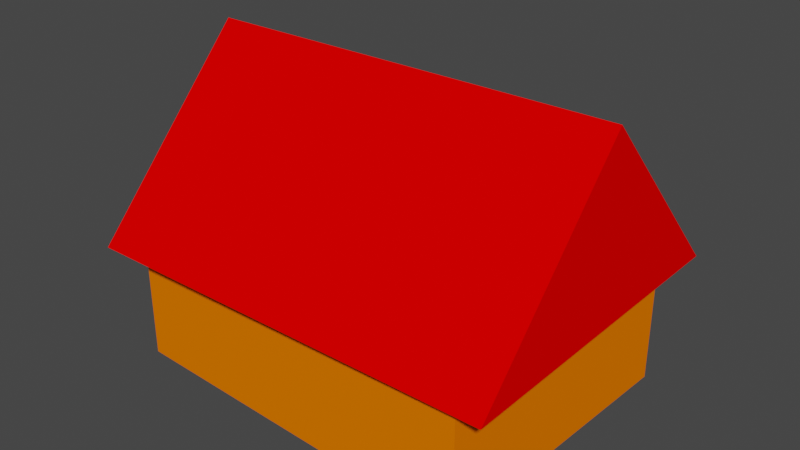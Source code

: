 # Source: House.blend  (saved by Blender 2.93.21; exported with 4.5.12 LTS)
import bpy
from mathutils import Matrix  # noqa: F401  (used for matrix-valued properties, if any)

bpy.ops.wm.read_factory_settings(use_empty=True)
scene = bpy.context.scene
scene.name = 'Scene'

# ---- collections
col_collection = bpy.data.collections.new('Collection'); scene.collection.children.link(col_collection)

# ---- materials (node trees are filled in below, after node groups)
mat_bricks = bpy.data.materials.new('Bricks')
mat_bricks.alpha_threshold = 0.0
mat_bricks.use_transparent_shadow = False
mat_bricks.diffuse_color = (1.0, 0.1857, 0.0, 1.0)
mat_bricks.line_color = (0.0, 0.0, 0.0, 1.0)
mat_roof = bpy.data.materials.new('Roof')
mat_roof.use_transparent_shadow = False
mat_roof.diffuse_color = (1.0, 0.0, 0.0, 1.0)

# ---- material node trees

# ---- world
world_world = bpy.data.worlds.new('World'); scene.world = world_world
world_world.use_nodes = True; world_world.node_tree.nodes.clear()
_N = world_world.node_tree.nodes; _L = world_world.node_tree.links
n0 = _N.new('ShaderNodeOutputWorld'); n0.name = 'World Output'; n0.location = (300, 300)
n1 = _N.new('ShaderNodeBackground'); n1.name = 'Background'; n1.location = (10, 300)
n1.inputs[0].default_value = (0.05088, 0.05088, 0.05088, 1.0)
_L.new(n1.outputs[0], n0.inputs[0])
n0.is_active_output = True
world_world.color = (0.05088, 0.05088, 0.05088)
world_world.use_sun_shadow = False
world_world.sun_shadow_jitter_overblur = 0.0

# ---- meshes
me_cube_010 = bpy.data.meshes.new('Cube.010')
me_cube_010.from_pydata([(-0.4, 0.2, 0.07394), (-0.6, 0.2, 0.07394), (0.6, 0.0, 0.07394), (0.4, 0.0, 0.07394), (-0.4, 0.0, 0.07394), (-0.6, 0.0, 0.07394), (0.6, -0.2, 0.07394), (0.4, -0.2, 0.07394), (-0.4, -0.2, 0.07394), (-0.6, -0.2, 0.07394), (0.6, -0.4, 0.07394), (0.4, -0.4, 0.07394), (-0.4, -0.4, 0.07394), (-0.6, -0.4, 0.07394), (0.6, -0.6, 0.07394), (0.4, -0.6, 0.07394), (0.2, -0.6, 0.07394), (0.0, -0.6, 0.07394), (-0.2, -0.6, 0.07394), (-0.4, -0.6, 0.07394), (-0.6, -0.6, 0.07394), (0.6, -0.8, 0.07394), (0.4, -0.8, 0.07394), (0.2, -0.8, 0.07394), (0.0, -0.8, 0.07394), (-0.2, -0.8, 0.07394), (-0.4, -0.8, 0.07394), (-0.6, -0.8, 0.07394), (-0.6, 0.8, 0.7639), (-0.4, 0.8, 0.7639), (-0.2, 0.8, 0.7639), (-0.2, 0.6, 0.7639), (0.0, 0.8, 0.7639), (0.0, 0.6, 0.7639), (0.2, 0.8, 0.7639), (0.2, 0.6, 0.7639), (0.4, 0.8, 0.7639), (0.6, 0.8, 0.7639), (-0.6, 0.6, 0.7639), (-0.4, 0.6, 0.7639), (0.4, 0.6, 0.7639), (0.6, 0.6, 0.7639), (-0.6, 0.4, 0.7639), (-0.4, 0.4, 0.7639), (0.4, 0.4, 0.7639), (0.6, 0.4, 0.7639), (-0.6, -0.8, 0.7639), (-0.4, -0.8, 0.7639), (-0.2, -0.8, 0.7639), (0.0, -0.8, 0.7639), (0.2, -0.8, 0.7639), (0.6, -0.8, 0.7639), (0.4, -0.8, 0.7639), (-0.6, -0.6, 0.7639), (-0.4, -0.6, 0.7639), (-0.2, -0.6, 0.7639), (0.0, -0.6, 0.7639), (0.2, -0.6, 0.7639), (0.6, -0.6, 0.7639), (0.4, -0.6, 0.7639), (-0.4, -0.4, 0.7639), (-0.6, -0.4, 0.7639), (0.6, -0.4, 0.7639), (0.4, -0.4, 0.7639), (-0.4, -0.2, 0.7639), (-0.6, -0.2, 0.7639), (0.6, -0.2, 0.7639), (0.4, -0.2, 0.7639), (-0.4, 0.0, 0.7639), (-0.6, 0.0, 0.7639), (0.6, 0.0, 0.7639), (0.4, 0.0, 0.7639), (-0.4, 0.2, 0.7639), (-0.6, 0.2, 0.7639), (0.6, 0.2, 0.7639), (0.4, 0.2, 0.7639), (0.6, 0.8, 0.07394), (0.4, 0.8, 0.07394), (0.2, 0.8, 0.07394), (0.0, 0.8, 0.07394), (-0.2, 0.8, 0.07394), (-0.4, 0.8, 0.07394), (-0.6, 0.8, 0.07394), (0.6, 0.6, 0.07394), (0.4, 0.6, 0.07394), (0.2, 0.6, 0.07394), (0.0, 0.6, 0.07394), (-0.2, 0.6, 0.07394), (-0.4, 0.6, 0.07394), (-0.6, 0.6, 0.07394), (0.6, 0.4, 0.07394), (0.4, 0.4, 0.07394), (-0.4, 0.4, 0.07394), (-0.6, 0.4, 0.07394), (0.6, 0.2, 0.07394), (0.4, 0.2, 0.07394)], [], [(17, 18, 55, 56), (11, 15, 59, 63), (78, 79, 32, 34), (16, 17, 56, 57), (82, 89, 38, 28), (22, 21, 51, 52), (0, 92, 43, 72), (1, 5, 69, 73), (12, 8, 64, 60), (13, 20, 53, 61), (77, 78, 34, 36), (84, 91, 44, 40), (83, 76, 37, 41), (3, 7, 67, 71), (4, 0, 72, 68), (2, 94, 74, 70), (14, 10, 62, 58), (19, 12, 60, 54), (76, 77, 36, 37), (90, 83, 41, 45), (6, 2, 70, 66), (88, 87, 31, 39), (21, 14, 58, 51), (15, 16, 57, 59), (87, 86, 33, 31), (86, 85, 35, 33), (93, 1, 73, 42), (9, 13, 61, 65), (85, 84, 40, 35), (95, 3, 71, 75), (38, 42, 43, 39), (40, 44, 45, 41), (42, 73, 72, 43), (44, 75, 74, 45), (73, 69, 68, 72), (75, 71, 70, 74), (69, 65, 64, 68), (71, 67, 66, 70), (65, 61, 60, 64), (67, 63, 62, 66), (61, 53, 54, 60), (63, 59, 58, 62), (53, 46, 47, 54), (54, 47, 48, 55), (55, 48, 49, 56), (56, 49, 50, 57), (57, 50, 52, 59), (59, 52, 51, 58), (28, 38, 39, 29), (29, 39, 31, 30), (30, 31, 33, 32), (32, 33, 35, 34), (34, 35, 40, 36), (36, 40, 41, 37), (27, 26, 47, 46), (18, 19, 54, 55), (26, 25, 48, 47), (25, 24, 49, 48), (89, 93, 42, 38), (5, 9, 65, 69), (20, 27, 46, 53), (24, 23, 50, 49), (91, 95, 75, 44), (7, 11, 63, 67), (81, 82, 28, 29), (92, 88, 39, 43), (8, 4, 68, 64), (23, 22, 52, 50), (94, 90, 45, 74), (10, 6, 66, 62), (80, 81, 29, 30), (79, 80, 30, 32)])
_uv = me_cube_010.uv_layers.new(name='UVMap')
_uv.uv.foreach_set('vector', [0.0, 0.0, 0.0, 0.0, 0.0, 0.0, 0.0, 0.0, 0.0, 0.0, 0.0, 0.0, 0.0, 0.0, 0.0, 0.0, 0.0, 0.0, 0.0, 0.0, 0.0, 0.0, 0.0, 0.0, 0.0, 0.0, 0.0, 0.0, 0.0, 0.0, 0.0, 0.0, 0.0, 0.0, 0.0, 0.0, 0.0, 0.0, 0.0, 0.0, 0.0, 0.0, 0.0, 0.0, 0.0, 0.0, 0.0, 0.0, 0.0, 0.0, 0.0, 0.0, 0.0, 0.0, 0.0, 0.0, 0.0, 0.0, 0.0, 0.0, 0.0, 0.0, 0.0, 0.0, 0.0, 0.0, 0.0, 0.0, 0.0, 0.0, 0.0, 0.0, 0.0, 0.0, 0.0, 0.0, 0.0, 0.0, 0.0, 0.0, 0.0, 0.0, 0.0, 0.0, 0.0, 0.0, 0.0, 0.0, 0.0, 0.0, 0.0, 0.0, 0.0, 0.0, 0.0, 0.0, 0.0, 0.0, 0.0, 0.0, 0.0, 0.0, 0.0, 0.0, 0.0, 0.0, 0.0, 0.0, 0.0, 0.0, 0.0, 0.0, 0.0, 0.0, 0.0, 0.0, 0.0, 0.0, 0.0, 0.0, 0.0, 0.0, 0.0, 0.0, 0.0, 0.0, 0.0, 0.0, 0.0, 0.0, 0.0, 0.0, 0.0, 0.0, 0.0, 0.0, 0.0, 0.0, 0.0, 0.0, 0.0, 0.0, 0.0, 0.0, 0.0, 0.0, 0.0, 0.0, 0.0, 0.0, 0.0, 0.0, 0.0, 0.0, 0.0, 0.0, 0.0, 0.0, 0.0, 0.0, 0.0, 0.0, 0.0, 0.0, 0.0, 0.0, 0.0, 0.0, 0.0, 0.0, 0.0, 0.0, 0.0, 0.0, 0.0, 0.0, 0.0, 0.0, 0.0, 0.0, 0.0, 0.0, 0.0, 0.0, 0.0, 0.0, 0.0, 0.0, 0.0, 0.0, 0.0, 0.0, 0.0, 0.0, 0.0, 0.0, 0.0, 0.0, 0.0, 0.0, 0.0, 0.0, 0.0, 0.0, 0.0, 0.0, 0.0, 0.0, 0.0, 0.0, 0.0, 0.0, 0.0, 0.0, 0.0, 0.0, 0.0, 0.0, 0.0, 0.0, 0.0, 0.0, 0.0, 0.0, 0.0, 0.0, 0.0, 0.0, 0.0, 0.0, 0.0, 0.0, 0.0, 0.0, 0.0, 0.0, 0.0, 0.0, 0.0, 0.0, 0.0, 0.0, 0.0, 0.0, 0.0, 0.0, 0.0, 0.0, 0.0, 0.0, 0.0, 0.0, 0.0, 0.0, 0.0, 0.0, 0.0, 0.0, 0.0, 0.0, 0.0, 0.0, 0.0, 0.0, 0.0, 0.0, 0.0, 0.0, 0.0, 0.0, 0.0, 0.0, 0.0, 0.0, 0.0, 0.0, 0.0, 0.0, 0.0, 0.0, 0.0, 0.0, 0.0, 0.0, 0.0, 0.0, 0.0, 0.0, 0.0, 0.0, 0.0, 0.0, 0.0, 0.0, 0.0, 0.0, 0.0, 0.0, 0.0, 0.0, 0.0, 0.0, 0.0, 0.0, 0.0, 0.0, 0.0, 0.0, 0.0, 0.0, 0.0, 0.0, 0.0, 0.0, 0.0, 0.0, 0.0, 0.0, 0.0, 0.0, 0.0, 0.0, 0.0, 0.0, 0.0, 0.0, 0.0, 0.0, 0.0, 0.0, 0.0, 0.0, 0.0, 0.0, 0.0, 0.0, 0.0, 0.0, 0.0, 0.0, 0.0, 0.0, 0.0, 0.0, 0.0, 0.0, 0.0, 0.0, 0.0, 0.0, 0.0, 0.0, 0.0, 0.0, 0.0, 0.0, 0.0, 0.0, 0.0, 0.0, 0.0, 0.0, 0.0, 0.0, 0.0, 0.0, 0.0, 0.0, 0.0, 0.0, 0.0, 0.0, 0.0, 0.0, 0.0, 0.0, 0.0, 0.0, 0.0, 0.0, 0.0, 0.0, 0.0, 0.0, 0.0, 0.0, 0.0, 0.0, 0.0, 0.0, 0.0, 0.0, 0.0, 0.0, 0.0, 0.0, 0.0, 0.0, 0.0, 0.0, 0.0, 0.0, 0.0, 0.0, 0.0, 0.0, 0.0, 0.0, 0.0, 0.0, 0.0, 0.0, 0.0, 0.0, 0.0, 0.0, 0.0, 0.0, 0.0, 0.0, 0.0, 0.0, 0.0, 0.0, 0.0, 0.0, 0.0, 0.0, 0.0, 0.0, 0.0, 0.0, 0.0, 0.0, 0.0, 0.0, 0.0, 0.0, 0.0, 0.0, 0.0, 0.0, 0.0, 0.0, 0.0, 0.0, 0.0, 0.0, 0.0, 0.0, 0.0, 0.0, 0.0, 0.0, 0.0, 0.0, 0.0, 0.0, 0.0, 0.0, 0.0, 0.0, 0.0, 0.0, 0.0, 0.0, 0.0, 0.0, 0.0, 0.0, 0.0, 0.0, 0.0, 0.0, 0.0, 0.0, 0.0, 0.0, 0.0, 0.0, 0.0, 0.0, 0.0, 0.0, 0.0, 0.0, 0.0, 0.0, 0.0, 0.0, 0.0, 0.0, 0.0, 0.0, 0.0, 0.0, 0.0, 0.0, 0.0, 0.0, 0.0, 0.0, 0.0, 0.0, 0.0, 0.0, 0.0, 0.0, 0.0, 0.0, 0.0, 0.0, 0.0, 0.0, 0.0, 0.0, 0.0, 0.0, 0.0, 0.0, 0.0, 0.0, 0.0, 0.0, 0.0, 0.0, 0.0, 0.0, 0.0, 0.0, 0.0, 0.0, 0.0, 0.0, 0.0, 0.0, 0.0, 0.0, 0.0, 0.0, 0.0, 0.0, 0.0, 0.0, 0.0, 0.0, 0.0, 0.0, 0.0, 0.0, 0.0, 0.0, 0.0, 0.0, 0.0, 0.0, 0.0, 0.0, 0.0, 0.0, 0.0, 0.0, 0.0, 0.0, 0.0, 0.0, 0.0, 0.0, 0.0, 0.0, 0.0, 0.0, 0.0, 0.0, 0.0, 0.0])
me_cube_010.materials.append(mat_bricks)
me_cube_010.use_remesh_fix_poles = True
me_cube_010.use_remesh_preserve_attributes = False
me_cube_010.update()
me_cube_011 = bpy.data.meshes.new('Cube.011')
me_cube_011.from_pydata([(-1.0, -1.0, -1.0), (-1.0, 1.0, -1.0), (0.0, 1.0, -1.0), (0.0, 1.0, 1.0), (0.0, -1.0, -1.0), (0.0, -1.0, 1.0)], [], [(4, 5, 0), (0, 5, 3, 1), (1, 2, 4, 0), (5, 4, 2, 3), (1, 3, 2)])
_uv = me_cube_011.uv_layers.new(name='UVMap')
_uv.uv.foreach_set('vector', [0.375, 0.875, 0.625, 0.875, 0.375, 1.0, 0.375, 1.0, 0.625, 0.875, 0.625, 0.375, 0.375, 0.25, 0.125, 0.5, 0.25, 0.5, 0.25, 0.75, 0.125, 0.75, 0.625, 0.875, 0.375, 0.875, 0.25, 0.5, 0.625, 0.375, 0.375, 0.25, 0.625, 0.375, 0.375, 0.375])
me_cube_011.materials.append(mat_roof)
me_cube_011.use_remesh_fix_poles = True
me_cube_011.use_remesh_preserve_attributes = False
me_cube_011.update()

# ---- objects
ob_cube_001 = bpy.data.objects.new('Cube.001', me_cube_010)
ob_cube_002 = bpy.data.objects.new('Cube.002', me_cube_011)

# ---- transforms, parenting, visibility, modifiers, constraints
ob_cube_001.location = (-0.01877, -0.01979, 0.0)
ob_cube_001.rotation_euler = (0.0, -0.0, 1.527)
ob_cube_001.scale = (-2.499, -2.481, 1.89)
ob_cube_002.location = (0.02068, -0.01961, 2.395)
ob_cube_002.rotation_euler = (0.0, -0.0, 1.571)
ob_cube_002.scale = (1.746, 2.233, 0.9442)
_m = ob_cube_002.modifiers.new('Mirror', 'MIRROR')

# ---- collection membership
col_collection.objects.link(ob_cube_001)
col_collection.objects.link(ob_cube_002)

# ---- scene / render settings (as saved in the file)
scene.frame_start = 1; scene.frame_end = 250; scene.frame_set(1)
scene.render.engine = 'BLENDER_EEVEE_NEXT'
scene.cycles.use_denoising = False
scene.cycles.samples = 128
scene.cycles.sampling_pattern = 'TABULATED_SOBOL'
scene.cycles.use_adaptive_sampling = False
scene.cycles.use_light_tree = False
scene.view_settings.view_transform = 'Filmic'
bpy.context.view_layer.update()

# ---- added for rendering (the .blend has no active camera and no usable light): camera, sun
cam_auto = bpy.data.cameras.new('AutoCamera')
cam_auto.lens = 50.0
cam_auto.sensor_width = 36.0
cam_auto.clip_end = 1000.0
ob_auto_camera = bpy.data.objects.new('AutoCamera', cam_auto)
scene.collection.objects.link(ob_auto_camera)
ob_auto_camera.location = (6.04385, -7.24743, 6.55778)
ob_auto_camera.rotation_euler = (1.09748, -7.21219e-08, 0.694738)
scene.camera = ob_auto_camera
light_auto_sun = bpy.data.lights.new('AutoSun', 'SUN')
light_auto_sun.energy = 3.0
light_auto_sun.angle = 0.0523599
ob_auto_sun = bpy.data.objects.new('AutoSun', light_auto_sun)
scene.collection.objects.link(ob_auto_sun)
ob_auto_sun.rotation_euler = (0.872665, 0.174533, 0.523599)
bpy.context.view_layer.update()
